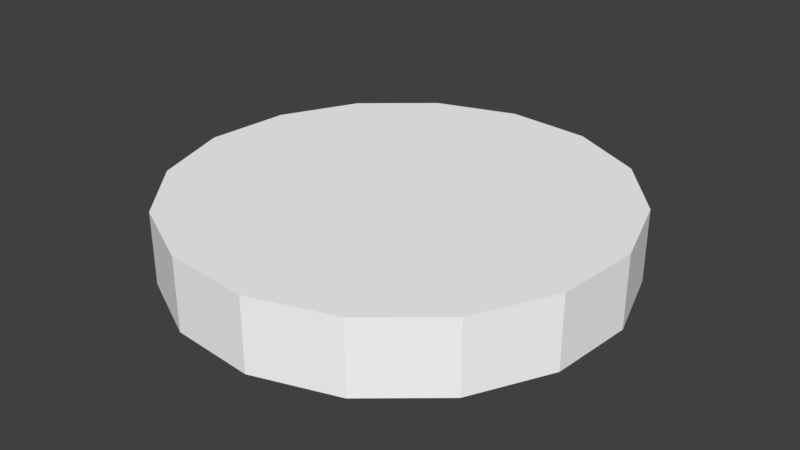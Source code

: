 # Source: sky2.blend  (saved by Blender 3.3.6; exported with 4.5.12 LTS)
import bpy
from mathutils import Matrix  # noqa: F401  (used for matrix-valued properties, if any)

bpy.ops.wm.read_factory_settings(use_empty=True)
scene = bpy.context.scene
scene.name = 'Scene'

# ---- collections
col_collection_1 = bpy.data.collections.new('Collection 1'); scene.collection.children.link(col_collection_1)

# ---- materials (node trees are filled in below, after node groups)
mat_misc_clouds2top = bpy.data.materials.new('misc_clouds2top')
mat_misc_clouds2top.alpha_threshold = 0.0
mat_misc_clouds2top.use_transparent_shadow = False
mat_misc_clouds2top.diffuse_color = (1.0, 1.0, 1.0, 1.0)
mat_misc_clouds2top.roughness = 0.5
mat_misc_clouds2 = bpy.data.materials.new('misc_clouds2')
mat_misc_clouds2.alpha_threshold = 0.0
mat_misc_clouds2.use_transparent_shadow = False
mat_misc_clouds2.diffuse_color = (1.0, 1.0, 1.0, 1.0)
mat_misc_clouds2.roughness = 0.5

# ---- material node trees

# ---- world
world_world = bpy.data.worlds.new('World'); scene.world = world_world
world_world.color = (0.05088, 0.05088, 0.05088)
world_world.use_sun_shadow = False
world_world.sun_shadow_jitter_overblur = 0.0
world_world.cycles.sampling_method = 'MANUAL'

# ---- meshes
me_sky2_pmd0_mesh = bpy.data.meshes.new('sky2.PMD0.mesh')
me_sky2_pmd0_mesh.from_pydata([(2.235e+05, 2.625e+04, 6e+04), (4.918e+04, 5778.0, 6e+04), (4.318e+04, 2.413e+04, 6e+04), (1.962e+05, 1.096e+05, 6e+04), (1.395e+05, 1.766e+05, 6e+04), (3.069e+04, 3.886e+04, 6e+04), (1.347e+04, 4.76e+04, 6e+04), (6.119e+04, 2.162e+05, 6e+04), (-5778.0, 4.918e+04, 6e+04), (-2.625e+04, 2.235e+05, 6e+04), (-1.395e+05, -1.766e+05, 6e+04), (-1.962e+05, -1.096e+05, 6e+04), (-4.318e+04, -2.413e+04, 6e+04), (-3.069e+04, -3.886e+04, 6e+04), (-2.413e+04, 4.318e+04, 6e+04), (-1.096e+05, 1.962e+05, 6e+04), (-1.766e+05, 1.395e+05, 6e+04), (-3.886e+04, 3.069e+04, 6e+04), (-4.76e+04, 1.347e+04, 6e+04), (-2.162e+05, 6.119e+04, 6e+04), (-4.918e+04, -5778.0, 6e+04), (-2.235e+05, -2.625e+04, 6e+04), (1.766e+05, -1.395e+05, 6e+04), (1.096e+05, -1.962e+05, 6e+04), (2.413e+04, -4.318e+04, 6e+04), (3.886e+04, -3.069e+04, 6e+04), (4.76e+04, -1.347e+04, 6e+04), (5778.0, -4.918e+04, 6e+04), (-1.347e+04, -4.76e+04, 6e+04), (-6.119e+04, -2.162e+05, 6e+04), (2.625e+04, -2.235e+05, 6e+04), (2.162e+05, -6.119e+04, 6e+04), (1.962e+05, 1.096e+05, -1.3e+04), (4.318e+04, 2.413e+04, -1.3e+04), (4.918e+04, 5778.0, -1.3e+04), (2.235e+05, 2.625e+04, -1.3e+04), (6.119e+04, 2.162e+05, -1.3e+04), (1.347e+04, 4.76e+04, -1.3e+04), (3.069e+04, 3.886e+04, -1.3e+04), (1.395e+05, 1.766e+05, -1.3e+04), (-2.625e+04, 2.235e+05, -1.3e+04), (-5778.0, 4.918e+04, -1.3e+04), (-3.069e+04, -3.886e+04, -1.3e+04), (-4.318e+04, -2.413e+04, -1.3e+04), (-1.962e+05, -1.096e+05, -1.3e+04), (-1.395e+05, -1.766e+05, -1.3e+04), (-1.096e+05, 1.962e+05, -1.3e+04), (-2.413e+04, 4.318e+04, -1.3e+04), (-2.162e+05, 6.119e+04, -1.3e+04), (-4.76e+04, 1.347e+04, -1.3e+04), (-3.886e+04, 3.069e+04, -1.3e+04), (-1.766e+05, 1.395e+05, -1.3e+04), (-2.235e+05, -2.625e+04, -1.3e+04), (-4.918e+04, -5778.0, -1.3e+04), (3.886e+04, -3.069e+04, -1.3e+04), (2.413e+04, -4.318e+04, -1.3e+04), (1.096e+05, -1.962e+05, -1.3e+04), (1.766e+05, -1.395e+05, -1.3e+04), (-1.347e+04, -4.76e+04, -1.3e+04), (5778.0, -4.918e+04, -1.3e+04), (4.76e+04, -1.347e+04, -1.3e+04), (-6.119e+04, -2.162e+05, -1.3e+04), (2.625e+04, -2.235e+05, -1.3e+04), (2.162e+05, -6.119e+04, -1.3e+04)], [], [(3, 2, 1, 0), (7, 6, 5, 4), (9, 8, 6, 7), (13, 12, 11, 10), (15, 14, 8, 9), (19, 18, 17, 16), (21, 20, 18, 19), (5, 2, 3, 4), (25, 24, 23, 22), (20, 12, 13, 28, 27, 24, 25, 26, 1), (11, 12, 20, 21), (29, 28, 13, 10), (30, 27, 28, 29), (17, 14, 15, 16), (23, 24, 27, 30), (31, 26, 25, 22), (0, 1, 26, 31), (5, 6, 8, 14, 17, 18, 20, 1, 2), (35, 34, 33, 32), (39, 38, 37, 36), (36, 37, 41, 40), (45, 44, 43, 42), (40, 41, 47, 46), (51, 50, 49, 48), (48, 49, 53, 52), (39, 32, 33, 38), (57, 56, 55, 54), (34, 60, 54, 55, 59, 58, 42, 43, 53), (52, 53, 43, 44), (45, 42, 58, 61), (61, 58, 59, 62), (51, 46, 47, 50), (62, 59, 55, 56), (57, 54, 60, 63), (63, 60, 34, 35), (33, 34, 53, 49, 50, 47, 41, 37, 38), (35, 0, 31, 63), (52, 21, 19, 48), (32, 3, 0, 35), (63, 31, 22, 57), (45, 10, 11, 44), (44, 11, 21, 52), (39, 4, 3, 32), (36, 7, 4, 39), (40, 9, 7, 36), (61, 29, 10, 45), (46, 15, 9, 40), (62, 30, 29, 61), (56, 23, 30, 62), (57, 22, 23, 56), (51, 16, 15, 46), (48, 19, 16, 51)])
me_sky2_pmd0_mesh.polygons.foreach_set('material_index', [0, 0, 0, 0, 0, 0, 0, 0, 0, 0, 0, 0, 0, 0, 0, 0, 0, 0, 0, 0, 0, 0, 0, 0, 0, 0, 0, 0, 0, 0, 0, 0, 0, 0, 0, 0, 1, 1, 1, 1, 1, 1, 1, 1, 1, 1, 1, 1, 1, 1, 1, 1])
_uv = me_sky2_pmd0_mesh.uv_layers.new(name='UVMap')
_uv.uv.foreach_set('vector', [0.08304, 0.6119, 0.8053, 0.9144, 0.7897, 0.9943, 0.007267, 0.9922, 0.6137, 0.08126, 0.9149, 0.8048, 0.849, 0.8486, 0.2948, 0.293, 0.9935, 0.008427, 0.9945, 0.7923, 0.9149, 0.8048, 0.6137, 0.08126, 0.849, 0.8486, 0.8053, 0.9144, 0.08304, 0.6119, 0.2948, 0.293, 0.08304, 0.6119, 0.8053, 0.9144, 0.7897, 0.9943, 0.007267, 0.9922, 0.6137, 0.08126, 0.9149, 0.8048, 0.849, 0.8486, 0.2948, 0.293, 0.9935, 0.008427, 0.9945, 0.7923, 0.9149, 0.8048, 0.6137, 0.08126, 0.849, 0.8486, 0.8053, 0.9144, 0.08304, 0.6119, 0.2948, 0.293, 0.849, 0.8486, 0.8053, 0.9144, 0.08304, 0.6119, 0.2948, 0.293, 0.8664, 0.9163, 0.8705, 0.8961, 0.8819, 0.879, 0.8991, 0.8675, 0.9193, 0.8635, 0.9395, 0.8675, 0.9567, 0.879, 0.9681, 0.8961, 0.9722, 0.9163, 0.08304, 0.6119, 0.8053, 0.9144, 0.7897, 0.9943, 0.007267, 0.9922, 0.6137, 0.08126, 0.9149, 0.8048, 0.849, 0.8486, 0.2948, 0.293, 0.9935, 0.008427, 0.9945, 0.7923, 0.9149, 0.8048, 0.6137, 0.08126, 0.849, 0.8486, 0.8053, 0.9144, 0.08304, 0.6119, 0.2948, 0.293, 0.08304, 0.6119, 0.8053, 0.9144, 0.7897, 0.9943, 0.007267, 0.9922, 0.6137, 0.08126, 0.9149, 0.8048, 0.849, 0.8486, 0.2948, 0.293, 0.9935, 0.008427, 0.9945, 0.7923, 0.9149, 0.8048, 0.6137, 0.08126, 0.9567, 0.9537, 0.9395, 0.9651, 0.9193, 0.9692, 0.8991, 0.9651, 0.8819, 0.9537, 0.8705, 0.9366, 0.8664, 0.9163, 0.9722, 0.9163, 0.9681, 0.9366, 0.004614, 0.996, 0.7891, 0.9953, 0.8048, 0.9142, 0.08059, 0.6109, 0.2929, 0.2911, 0.8486, 0.8482, 0.9147, 0.8043, 0.6127, 0.07881, 0.6127, 0.07881, 0.9147, 0.8043, 0.9938, 0.7917, 0.9952, 0.005791, 0.2929, 0.2911, 0.08059, 0.6109, 0.8048, 0.9142, 0.8486, 0.8482, 0.004614, 0.996, 0.7891, 0.9953, 0.8048, 0.9142, 0.08059, 0.6109, 0.2929, 0.2911, 0.8486, 0.8482, 0.9147, 0.8043, 0.6127, 0.07881, 0.6127, 0.07881, 0.9147, 0.8043, 0.9938, 0.7917, 0.9952, 0.005791, 0.2929, 0.2911, 0.08059, 0.6109, 0.8048, 0.9142, 0.8486, 0.8482, 0.2929, 0.2911, 0.08059, 0.6109, 0.8048, 0.9142, 0.8486, 0.8482, 0.9721, 0.9161, 0.968, 0.8959, 0.9565, 0.8786, 0.9393, 0.8672, 0.9191, 0.8631, 0.8988, 0.8672, 0.8816, 0.8786, 0.8701, 0.8959, 0.866, 0.9161, 0.004614, 0.996, 0.7891, 0.9953, 0.8048, 0.9142, 0.08059, 0.6109, 0.2929, 0.2911, 0.8486, 0.8482, 0.9147, 0.8043, 0.6127, 0.07881, 0.6127, 0.07881, 0.9147, 0.8043, 0.9938, 0.7917, 0.9952, 0.005791, 0.2929, 0.2911, 0.08059, 0.6109, 0.8048, 0.9142, 0.8486, 0.8482, 0.004614, 0.996, 0.7891, 0.9953, 0.8048, 0.9142, 0.08059, 0.6109, 0.2929, 0.2911, 0.8486, 0.8482, 0.9147, 0.8043, 0.6127, 0.07881, 0.6127, 0.07881, 0.9147, 0.8043, 0.9938, 0.7917, 0.9952, 0.005791, 0.968, 0.9364, 0.9721, 0.9161, 0.866, 0.9161, 0.8701, 0.9364, 0.8816, 0.9536, 0.8988, 0.9651, 0.9191, 0.9691, 0.9393, 0.9651, 0.9565, 0.9536, -0.7432, 0.5, -0.7432, 1.0, -0.3753, 1.0, -0.3753, 0.5, -2.0, 0.5, -2.0, 1.0, -1.5, 1.0, -1.5, 0.5, -1.089, 0.5, -1.089, 1.0, -0.7432, 1.0, -0.7432, 0.5, -0.3753, 0.5, -0.3753, 1.0, 0.0, 1.0, 0.0, 0.5, 0.0, 0.5, 0.0, 1.0, -0.75, 1.0, -0.75, 0.5, -0.75, 0.5, -0.75, 1.0, -1.0, 1.0, -1.0, 0.5, -0.7873, 0.5, -0.7873, 1.0, -1.089, 1.0, -1.089, 0.5, -1.0, 0.5, -1.0, 1.0, -0.7873, 1.0, -0.7873, 0.5, -1.28, 0.5, -1.28, 1.0, -1.0, 1.0, -1.0, 0.5, 0.5, 0.0, 0.5, 0.5, 1.0, 0.5, 1.0, 0.0, -1.736, 0.5, -1.736, 1.0, -1.28, 1.0, -1.28, 0.5, 0.0, 0.0, 0.0, 0.5, 0.5, 0.5, 0.5, 0.0, 0.5, 0.5, 0.5, 1.0, 1.0, 1.0, 1.0, 0.5, 0.0, 0.5, 0.0, 1.0, 0.5, 1.0, 0.5, 0.5, -2.25, 0.5, -2.25, 1.0, -1.738, 1.0, -1.738, 0.5, -1.5, 0.5, -1.5, 1.0, -1.25, 1.0, -1.25, 0.5])
me_sky2_pmd0_mesh.materials.append(mat_misc_clouds2top)
me_sky2_pmd0_mesh.materials.append(mat_misc_clouds2)
me_sky2_pmd0_mesh.use_remesh_preserve_volume = False
me_sky2_pmd0_mesh.use_remesh_preserve_attributes = False
me_sky2_pmd0_mesh.use_mirror_vertex_groups = False
me_sky2_pmd0_mesh.update()

# ---- objects
ob_sky2_pmd0 = bpy.data.objects.new('sky2.PMD0', me_sky2_pmd0_mesh)

# ---- transforms, parenting, visibility, modifiers, constraints
ob_sky2_pmd0.location = (0.0, 0.0, 0.0)
ob_sky2_pmd0.lineart.crease_threshold = 0.0

# ---- collection membership
col_collection_1.objects.link(ob_sky2_pmd0)

# ---- scene / render settings (as saved in the file)
scene.frame_start = 1; scene.frame_end = 250; scene.frame_set(1)
scene.render.engine = 'BLENDER_EEVEE_NEXT'
scene.render.resolution_percentage = 50
scene.render.dither_intensity = 0.0
scene.cycles.use_denoising = False
scene.cycles.samples = 128
scene.cycles.sampling_pattern = 'TABULATED_SOBOL'
scene.cycles.use_adaptive_sampling = False
scene.cycles.use_light_tree = False
scene.cycles.blur_glossy = 0.0
scene.cycles.sample_clamp_indirect = 0.0
scene.view_settings.view_transform = 'Standard'
bpy.context.view_layer.update()

# ---- added for rendering (the .blend has no active camera and no usable light): camera, sun
cam_auto = bpy.data.cameras.new('AutoCamera')
cam_auto.lens = 50.0
cam_auto.sensor_width = 36.0
cam_auto.clip_end = 1.03312e+07
ob_auto_camera = bpy.data.objects.new('AutoCamera', cam_auto)
scene.collection.objects.link(ob_auto_camera)
ob_auto_camera.location = (588676.0, -706411.0, 494441.0)
ob_auto_camera.rotation_euler = (1.09748, -7.21219e-08, 0.694738)
scene.camera = ob_auto_camera
light_auto_sun = bpy.data.lights.new('AutoSun', 'SUN')
light_auto_sun.energy = 3.0
light_auto_sun.angle = 0.0523599
ob_auto_sun = bpy.data.objects.new('AutoSun', light_auto_sun)
scene.collection.objects.link(ob_auto_sun)
ob_auto_sun.rotation_euler = (0.872665, 0.174533, 0.523599)
bpy.context.view_layer.update()

